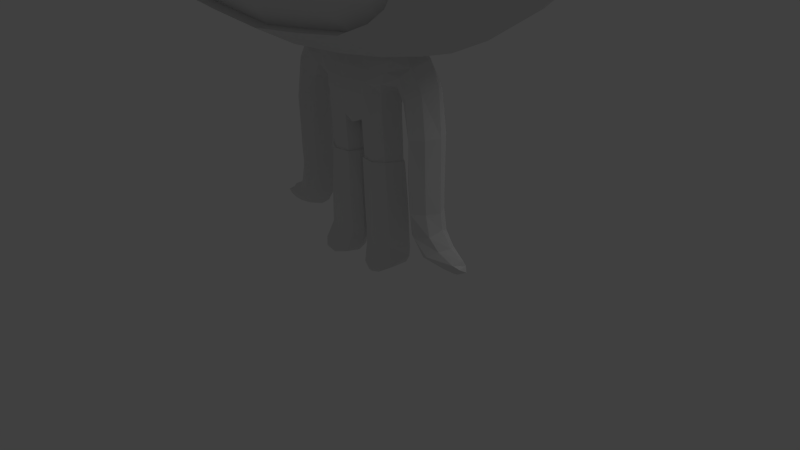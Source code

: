 # Source: megaman.blend  (saved by Blender 2.63.0; exported with 4.5.12 LTS)
import bpy
from mathutils import Matrix  # noqa: F401  (used for matrix-valued properties, if any)

bpy.ops.wm.read_factory_settings(use_empty=True)
scene = bpy.context.scene
scene.name = 'Scene'

# ---- collections
col_collection_1 = bpy.data.collections.new('Collection 1'); scene.collection.children.link(col_collection_1)

# ---- materials (node trees are filled in below, after node groups)
mat_material = bpy.data.materials.new('Material')
mat_material.alpha_threshold = 0.0
mat_material.use_transparent_shadow = False
mat_material.roughness = 0.5
mat_material.line_color = (0.0, 0.0, 0.0, 1.0)

# ---- material node trees

# ---- world
world_world = bpy.data.worlds.new('World'); scene.world = world_world
world_world.color = (0.05088, 0.05088, 0.05088)
world_world.use_sun_shadow = False
world_world.sun_shadow_jitter_overblur = 0.0
world_world.cycles.sampling_method = 'MANUAL'
world_world.cycles.sample_map_resolution = 256

# ---- cameras
cam_camera = bpy.data.cameras.new('Camera')
cam_camera.clip_end = 100.0
cam_camera.lens = 35.0
cam_camera.sensor_width = 32.0
cam_camera.sensor_height = 18.0
cam_camera.ortho_scale = 7.314
cam_camera.dof.focus_distance = 0.0
cam_camera.dof.aperture_fstop = 128.0

# ---- lights
light_lamp = bpy.data.lights.new('Lamp', 'POINT')
light_lamp.transmission_factor = 0.0
light_lamp.cutoff_distance = 30.0
light_lamp.energy = 100.0
light_lamp.shadow_buffer_clip_start = 1.001
light_lamp.shadow_soft_size = 1.0
light_lamp.shadow_maximum_resolution = 0.006
light_lamp.use_absolute_resolution = True
light_lamp.cycles.use_multiple_importance_sampling = False

# ---- meshes
me_cube = bpy.data.meshes.new('Cube')
me_cube.from_pydata([(1.175, -0.01715, 7.244), (2.47, -0.01715, 7.718), (2.612, -0.01715, 7.098), (2.539, -0.01715, 6.466), (2.494, -0.01715, 3.529), (1.831, -0.01715, 3.109), (0.724, 0.09475, 2.853), (0.0, 0.09887, 2.837), (0.0, -0.01716, 7.493), (0.0, -1.698, 6.101), (0.0, -1.62, 5.11), (0.7265, -1.652, 5.56), (1.31, -1.652, 5.597), (2.014, -1.652, 5.245), (2.175, -1.523, 4.001), (1.751, -1.523, 3.521), (0.7163, -1.523, 3.263), (0.0, -1.523, 3.192), (0.5413, 0.6581, 7.103), (1.816, -0.4577, 6.774), (1.727, -0.01715, 7.563), (2.179, -0.2411, 7.281), (1.202, -0.01715, 1.909), (1.206, -0.01715, 0.9942), (1.556, -0.01715, 0.514), (0.9962, -0.01715, 0.3993), (0.7198, -0.01715, 0.9982), (0.7485, -0.01715, 1.883), (2.244, -1.599, 4.667), (1.662, -1.652, 5.518), (0.3636, -1.622, 5.388), (2.78, -0.01715, 6.149), (1.157, -0.01715, 2.49), (0.7471, -0.01715, 0.6593), (0.5761, -0.01715, 2.321), (0.6144, -0.01305, 1.466), (0.5947, -0.2731, 0.1379), (0.1754, -0.2944, 0.08582), (2.237, 1.214, 4.395), (0.5168, -0.01716, 7.404), (1.024, -0.8225, 6.855), (1.954, -1.51, 3.677), (0.6766, -0.003357, 0.3667), (0.6516, -0.003357, 0.9152), (0.03494, -0.003357, 0.3542), (0.03368, -0.003357, 0.9106), (0.05747, -0.003357, 1.453), (0.06422, -0.003357, 1.869), (1.034, -0.01722, 2.77), (0.0, -0.2758, 1.867), (2.151, -1.084, 6.199), (1.589, -1.199, 6.357), (0.9174, -1.35, 6.479), (0.6784, -0.01715, 2.188), (0.0, -0.4107, 2.284), (1.329, -1.523, 3.344), (1.391, -0.01715, 2.955), (0.5759, -0.01715, 2.072), (0.3148, -0.2765, 2.023), (0.7333, -1.012, 2.968), (1.324, -0.9939, 3.037), (1.791, -1.012, 3.203), (2.255, -1.012, 3.509), (0.0, -0.5228, 2.842), (2.556, -1.019, 3.917), (2.238, -1.594, 4.402), (2.655, -1.04, 4.378), (2.636, -1.052, 4.823), (2.652, -1.057, 5.42), (2.817, -0.5518, 5.709), (0.0, -1.202, 7.015), (0.0, -0.7794, 7.275), (2.065, -0.01715, 7.689), (2.58, -0.01715, 7.413), (2.625, -0.01715, 6.779), (0.3524, -0.3472, 0.03499), (2.463, -1.064, 5.79), (1.475, -0.4393, 6.945), (2.164, -0.325, 6.622), (0.9752, -0.302, 1.896), (1.204, -0.01715, 1.3), (0.7262, -0.01715, 1.323), (1.276, -0.01715, 0.3178), (0.9116, -0.281, 2.339), (0.9797, -0.2975, 1.311), (0.3293, -0.2835, 1.451), (0.3357, -0.2856, 0.3506), (0.6681, -0.003357, 0.2381), (0.3334, -0.2845, 0.9042), (1.379, -0.01715, 0.6073), (1.483, -0.01715, 0.3066), (1.236, -0.01715, 0.7939), (0.9776, -0.2834, 0.9986), (1.007, -0.2557, 0.6961), (1.187, -0.2305, 0.5033), (0.7922, -0.2498, 2.553), (0.4788, -0.1958, 1.462), (0.1332, -0.2457, 1.447), (0.51, -0.2062, 0.9106), (0.1389, -0.2391, 0.9046), (0.5327, -0.202, 0.3663), (0.1357, -0.2157, 0.3541), (0.06005, -0.1209, 0.2159), (1.838, -1.652, 5.386), (-1.573e-08, 2.017, 5.983), (5.981e-09, 1.403, 6.746), (2.269e-09, 1.347, 3.25), (1.035e-25, 0.6726, 2.969), (0.0, 2.201, 4.889), (1.52, 1.534, 4.86), (1.442, 1.362, 5.874), (1.255, 0.8361, 6.685), (1.547, 1.307, 3.964), (0.6754, 1.663, 5.921), (2.213, 1.082, 5.833), (2.21, 1.265, 4.846), (0.6821, 1.811, 4.867), (0.5659, 1.081, 6.721), (1.806, 0.512, 6.657), (2.301, 1.023, 4.09), (0.6924, 1.573, 3.895), (2.611e-08, 1.887, 3.894), (0.6859, 1.144, 3.315), (1.473, 0.9439, 3.391), (0.7287, 0.605, 3.05), (1.442, 0.5707, 3.136), (2.426, 0.5389, 3.698), (0.5028, -0.9735, 6.939), (0.0, -1.752, 5.645), (0.5428, -0.6565, 7.2), (1.215, 0.5043, 7.008), (0.0, -1.49, 5.102), (0.7258, -1.435, 5.565), (1.31, -1.435, 5.603), (1.922, -1.432, 5.251), (2.175, -1.362, 4.007), (1.75, -1.362, 3.527), (0.6884, -1.362, 3.269), (0.0, -1.362, 3.198), (0.0, -1.707, 3.996), (2.112, -1.49, 4.672), (1.621, -1.435, 5.524), (0.3529, -1.49, 5.398), (1.953, -1.348, 3.683), (1.328, -1.362, 3.35), (2.211, -1.433, 4.407), (1.773, -1.485, 5.392), (-2.759e-09, 0.7836, 7.19), (0.0, -1.512, 6.637), (1.288, -1.668, 4.004), (1.455e-11, -1.676, 4.526), (2.631, -0.5761, 6.056), (2.378, -0.6361, 6.396), (0.0, -1.583, 4.839), (0.0, -1.666, 3.604), (1.277, -1.665, 4.531), (0.6927, -1.673, 4.529), (0.698, -1.69, 4.0), (1.305, -1.574, 3.655), (0.6827, -1.628, 3.607), (0.6832, -1.635, 4.839), (1.283, -1.6, 4.842), (1.726, -1.538, 4.542), (1.713, -1.517, 4.869), (1.297, -1.491, 5.225), (0.6543, -1.515, 5.202), (1.739, -0.7199, 6.66), (1.368, -0.7055, 6.778), (2.41, -0.5113, 3.494), (2.693, -0.5159, 3.89), (1.811, -0.5143, 3.076), (1.377, -0.4975, 2.955), (0.7476, -0.508, 2.866), (0.0, -1.033, 2.931), (1.957, 0.3301, 6.972), (2.339, 0.07416, 7.538), (2.169, 0.1648, 7.286), (1.949, -0.3808, 6.918), (2.856, 1.028, 4.842), (2.905, 0.837, 5.428), (2.936, 0.337, 5.79), (2.936, -0.281, 5.79), (2.905, -0.781, 5.428), (2.856, -0.972, 4.842), (2.807, -0.781, 4.257), (2.776, -0.281, 3.895), (2.776, 0.337, 3.895), (2.807, 0.837, 4.257), (3.206, 0.8838, 4.856), (3.248, 0.7203, 5.358), (3.274, 0.2924, 5.667), (3.274, -0.2365, 5.667), (3.248, -0.6644, 5.358), (3.206, -0.8278, 4.856), (3.164, -0.6644, 4.355), (3.138, -0.2365, 4.045), (3.138, 0.2924, 4.045), (3.164, 0.7203, 4.355), (3.22, 0.696, 4.856), (3.253, 0.5684, 5.248), (3.274, 0.2344, 5.489), (3.274, -0.1785, 5.489), (3.253, -0.5125, 5.248), (3.22, -0.6401, 4.856), (3.187, -0.5125, 4.465), (3.167, -0.1785, 4.223), (3.167, 0.2344, 4.223), (3.187, 0.5684, 4.465), (2.001e-18, -0.3614, 2.578), (0.3234, -0.3021, 2.58), (0.818, -1.595, 6.045), (2.078, 0.8445, 6.265), (1.365, 1.163, 6.298), (0.6207, 1.421, 6.344), (-1.15e-08, 1.765, 6.392), (2.519, 0.487, 6.215), (2.198, 0.3414, 6.531), (2.574, 0.712, 5.8), (1.451, -0.01715, 7.404), (0.5623, -0.2446, 2.567), (1.416, -0.1534, 0.4159), (1.626, -0.01715, 0.39), (0.3065, -0.3631, 2.283), (2.337, -0.1291, 7.542), (1.897, 0.7912, 3.504), (1.905, 0.4598, 3.305), (2.211, 1.206, 5.346), (1.533, 1.517, 4.399), (0.6872, 1.794, 4.406), (0.0, 2.133, 4.391), (0.0, 2.163, 5.442), (1.497, 1.509, 5.38), (0.6707, 1.806, 5.402), (1.731, -1.53, 4.005), (1.732, -1.464, 3.686), (1.664, -1.422, 5.225), (1.117, -0.5032, 7.097), (1.231, -1.259, 6.419), (0.4587, -1.431, 6.558), (0.4045, -1.678, 6.069), (0.3855, -1.744, 5.67), (1.431, -1.474, 6.011), (1.018, -1.652, 5.578), (1.018, -1.435, 5.584), (1.124, -1.538, 6.03), (0.7508, -1.706, 5.674), (1.05, -1.694, 5.685), (1.37, -1.644, 5.693), (1.9, -1.373, 5.917), (1.749, -1.589, 5.628), (2.209, -1.396, 5.705), (2.025, -1.573, 5.514), (2.449, -1.424, 5.392), (2.549, -1.333, 4.793), (2.231, -1.589, 5.318), (2.529, 1.059, 5.347), (2.539, 1.126, 4.552), (0.1462, -0.2562, 1.93), (0.4619, -0.2251, 2.058), (2.021, -1.49, 4.933), (2.129, -1.652, 4.956), (2.086, -0.671, 6.546), (2.287, -0.2633, 6.849), (2.395, -0.1765, 7.189), (2.287, 0.2276, 6.847), (2.398, 0.125, 7.19), (1.951, 0.1263, 7.421), (2.46, 0.06626, 7.475), (2.202, 0.06038, 7.614), (1.693, 0.2061, 7.175), (1.512, 0.3111, 6.982), (2.458, -0.1052, 7.477), (2.201, -0.07314, 7.616), (1.953, -0.1757, 7.422), (1.7, -0.2688, 7.161), (0.4533, -0.2139, 2.302), (0.8027, 0.215, 2.558), (0.9139, 0.1864, 2.338), (0.6188, -0.2101, 2.709), (0.975, 0.1955, 1.898), (0.9757, 0.1948, 1.309), (0.9767, 0.1894, 1.005), (1.017, 0.1799, 0.6992), (0.908, -0.1818, 2.673), (1.187, 0.1404, 0.5033), (1.416, 0.1074, 0.4159), (0.06063, -0.108, 1.868), (0.0, -0.2775, 2.809), (0.3463, -0.2048, 2.816), (0.3325, -0.2577, 2.707), (0.0, -0.2969, 2.708), (0.3441, 0.1415, 2.828), (0.172, 0.1262, 2.832), (0.6839, 0.2099, 2.423), (0.8212, 0.1573, 1.897), (0.8263, 0.1501, 1.314), (1.128, -0.1777, 0.9989), (0.8533, -0.1895, 1.315), (1.127, -0.1873, 1.308), (1.131, -0.1986, 1.905), (1.06, -0.1793, 2.414), (0.854, -0.1754, 1.001), (0.8473, -0.1778, 1.897), (0.7764, -0.1795, 2.243), (0.6859, -0.1935, 2.424), (0.5161, -0.2754, 2.428), (0.3297, 0.1326, 1.452), (0.3151, 0.1344, 2.025), (0.3399, 0.1239, 0.3655), (0.3331, 0.1316, 0.9086), (0.0, 0.0499, 1.859), (-1.698e-10, 0.2226, 2.283), (0.0, 0.2165, 2.578), (0.0, 0.1617, 2.708), (0.3237, 0.227, 2.576), (0.3033, 0.2432, 2.286), (0.7571, 0.1582, 2.241), (0.8322, 0.1388, 1.004), (0.8904, -0.17, 0.6671), (1.071, -0.1627, 0.4305), (1.055, 0.1437, 2.417), (0.9048, 0.1337, 2.671), (1.121, 0.1443, 1.91), (1.174, 0.1147, 0.7385), (1.117, 0.1353, 1.306), (1.122, 0.1284, 0.996), (1.184, -0.1775, 0.7303), (1.303, -0.1473, 0.5771), (1.506, -0.1235, 0.4703), (1.3, 0.102, 0.572), (1.486, 0.06695, 0.4649), (0.3141, -0.3513, 2.43), (0.1403, 0.09504, 1.452), (0.1369, 0.09495, 0.9035), (1.346, 0.05949, 0.3609), (1.486, 0.04363, 0.3504), (0.858, 0.1221, 0.6653), (1.062, 0.0927, 0.4325), (1.534, -0.1125, 0.4021), (1.6, -0.1069, 0.4467), (1.517, 0.05527, 0.3979), (1.599, -0.006871, 0.4573), (1.556, 0.04678, 0.4274), (3.148, 0.6194, 4.874), (3.177, 0.5065, 5.221), (3.195, 0.2108, 5.435), (3.195, -0.1548, 5.435), (3.177, -0.4505, 5.221), (3.148, -0.5635, 4.874), (3.119, -0.4505, 4.528), (3.101, -0.1548, 4.314), (3.101, 0.2108, 4.314), (3.119, 0.5065, 4.528), (3.148, 0.02798, 4.874), (0.1492, 0.09253, 1.933), (0.1365, 0.1149, 0.3712), (0.3434, 0.1448, 0.2289), (0.5212, 0.09811, 0.3657), (0.4547, 0.1647, 2.302), (0.4616, 0.0702, 2.057), (0.4845, 0.06748, 1.46), (0.506, 0.07357, 0.9081), (0.1569, 0.09873, 0.2408), (0.522, 0.1127, 0.2303), (0.3481, 0.07881, 0.02664), (0.348, 0.1133, 0.06734), (0.605, 0.00198, 0.1299), (0.4996, 0.1121, 0.07163), (0.1794, 0.02489, 0.08571), (0.9292, -0.01715, 2.882), (0.3339, 0.1749, 2.708), (0.6194, 0.1543, 2.712), (0.5632, 0.2116, 2.571), (0.1498, 0.2329, 2.284), (0.1473, -0.3967, 2.284), (0.1619, 0.2218, 2.578), (0.1537, -0.3427, 2.578), (0.07918, -0.003357, 1.456), (0.1473, -0.2278, 1.452), (0.3235, -0.266, 1.454), (0.3218, 0.1188, 1.456), (0.4663, 0.05657, 1.462), (0.5923, -0.01513, 1.469), (0.4673, -0.1888, 1.462), (0.1468, 0.07956, 1.455), (0.4939, -0.3566, 0.07991), (0.8467, -0.01715, 0.5029), (0.7358, -0.1245, 2.859), (0.1505, -0.3866, 2.431), (1.001e-18, -0.3924, 2.431), (0.3738, -0.5154, 2.854), (1.343, -0.09809, 0.3562), (1.49, -0.07457, 0.3427), (-8.489e-11, 0.2278, 2.43), (0.1558, 0.2356, 2.431), (0.3135, 0.2434, 2.431), (0.509, 0.2058, 2.433), (0.1662, -0.2773, 2.708), (0.167, 0.1732, 2.708), (0.1731, -0.2494, 2.812), (0.07591, -0.1156, 1.454), (0.4954, -0.1334, 0.05688), (0.05384, -0.1245, 1.45), (0.03516, -0.1212, 0.9076), (0.0342, -0.1095, 0.3541), (0.127, -0.1299, 0.07144), (0.3518, -0.1342, 0.007283), (0.3523, -0.388, 0.0799)], [(47, 49), (7, 107), (122, 123), (66, 145), (37, 365), (100, 308), (23, 281), (321, 95), (321, 278)], [(137, 138, 17, 16), (30, 142, 132, 11), (145, 65, 28, 140), (132, 243, 242, 11), (143, 41, 14, 135), (146, 134, 13, 103), (144, 55, 15, 136), (141, 29, 12, 133), (145, 135, 14, 65), (143, 136, 15, 41), (146, 103, 29, 141), (144, 137, 16, 55), (195, 194, 184, 185), (189, 188, 178, 179), (196, 195, 185, 186), (190, 189, 179, 180), (197, 196, 186, 187), (191, 190, 180, 181), (197, 187, 178, 188), (192, 191, 181, 182), (193, 192, 182, 183), (194, 193, 183, 184), (204, 203, 193, 194), (205, 204, 194, 195), (199, 198, 188, 189), (206, 205, 195, 196), (200, 199, 189, 190), (207, 206, 196, 197), (201, 200, 190, 191), (207, 197, 188, 198), (202, 201, 191, 192), (203, 202, 192, 193), (142, 30, 10, 131), (243, 133, 12, 242), (140, 28, 260, 259), (267, 1, 73), (267, 175, 1), (1, 175, 268), (73, 1, 271), (271, 1, 223), (223, 1, 272), (272, 1, 72), (271, 263, 2, 73), (74, 2, 263, 262), (263, 21, 177, 262), (271, 223, 21, 263), (273, 21, 223, 272), (175, 176, 266, 268), (268, 266, 20, 72), (72, 1, 268), (267, 265, 176, 175), (73, 2, 265, 267), (264, 174, 176, 265), (264, 265, 2, 74), (274, 177, 21, 273), (72, 20, 273, 272), (274, 273, 20, 218), (262, 177, 19, 78), (77, 19, 177, 274), (262, 78, 3, 74), (118, 174, 264, 216), (74, 3, 216, 264), (218, 0, 77, 274), (269, 266, 176, 174), (269, 218, 20, 266), (270, 269, 174, 118), (118, 130, 270), (269, 270, 0, 218), (167, 166, 19, 77), (261, 50, 152), (78, 19, 166, 261), (250, 76, 50), (248, 250, 50), (166, 51, 261), (261, 51, 50), (248, 50, 51, 241), (152, 3, 78, 261), (213, 214, 105, 117), (117, 105, 147, 18), (18, 147, 8, 39), (39, 8, 71, 129), (236, 129, 127, 40), (129, 71, 70, 127), (52, 40, 127, 238), (148, 238, 127, 70), (215, 216, 3, 31), (151, 152, 50, 76), (211, 118, 216, 215), (237, 167, 40, 52), (51, 166, 167, 237), (241, 51, 237, 244), (244, 237, 52, 210), (52, 238, 239, 210), (241, 244, 246, 247), (244, 210, 245, 246), (248, 241, 247, 249), (121, 120, 122, 106), (232, 116, 108, 230), (229, 108, 116, 228), (232, 113, 110, 231), (114, 226, 231, 110), (38, 227, 109, 115), (116, 109, 227, 228), (224, 123, 112), (120, 112, 123, 125, 124, 122), (231, 226, 115, 109), (115, 226, 255), (231, 109, 116, 232), (120, 228, 227, 112), (120, 121, 229, 228), (225, 4, 5), (260, 254, 13), (246, 242, 12, 247), (59, 16, 17, 173), (68, 67, 183, 182), (184, 183, 67, 66), (56, 125, 225, 5), (5, 170, 171, 56), (185, 169, 168, 4), (170, 61, 60, 171), (61, 170, 168, 62), (64, 184, 66), (68, 69, 151, 76), (225, 126, 4), (186, 4, 126), (123, 224, 225, 125), (225, 224, 126), (31, 151, 69, 181), (184, 64, 169), (31, 181, 180), (69, 68, 182, 181), (31, 180, 217, 215), (348, 347, 202, 203), (253, 28, 65), (39, 0, 130, 18), (213, 113, 104, 214), (230, 104, 113, 232), (213, 117, 111, 212), (118, 211, 212, 111), (110, 113, 213, 212), (212, 211, 114, 110), (111, 117, 18, 130), (130, 118, 111), (115, 256, 38), (119, 224, 112), (38, 119, 112, 227), (187, 126, 119), (224, 119, 126), (270, 130, 0), (178, 255, 179), (179, 217, 180), (186, 126, 187), (178, 187, 256), (255, 178, 115), (178, 256, 115), (187, 119, 256), (256, 119, 38), (114, 211, 215, 217), (114, 217, 255, 226), (255, 217, 179), (239, 240, 245, 210), (62, 168, 169, 64), (184, 169, 185), (186, 185, 4), (129, 236, 0, 39), (0, 236, 77), (236, 40, 167, 77), (31, 3, 152, 151), (238, 148, 9, 239), (128, 240, 239, 9), (248, 251, 250), (249, 251, 248), (250, 68, 76), (252, 68, 250), (66, 65, 14, 64), (62, 64, 14, 41), (240, 128, 30), (30, 128, 10), (62, 41, 15, 61), (60, 61, 15, 55), (59, 172, 171, 60), (60, 55, 16, 59), (254, 253, 252), (254, 252, 250, 251), (67, 68, 252, 253), (253, 66, 67), (251, 103, 13, 254), (251, 249, 29, 103), (254, 28, 253), (29, 249, 247, 12), (66, 253, 65), (240, 30, 11, 245), (246, 245, 11, 242), (4, 168, 170, 5), (349, 348, 203, 204), (350, 349, 204, 205), (344, 343, 198, 199), (351, 350, 205, 206), (345, 344, 199, 200), (352, 351, 206, 207), (346, 345, 200, 201), (352, 207, 198, 343), (347, 346, 201, 202), (346, 353, 345), (347, 353, 346), (348, 353, 347), (345, 353, 344), (351, 353, 350), (352, 343, 353), (344, 353, 343), (352, 353, 351), (350, 353, 349), (349, 353, 348), (259, 260, 13, 134), (59, 390, 172), (390, 173, 63), (390, 59, 173), (159, 157, 139, 154), (160, 153, 150, 156), (156, 157, 149, 155), (161, 160, 156, 155), (163, 161, 155, 162), (150, 139, 157, 156), (162, 155, 149, 233), (149, 157, 159, 158), (28, 260, 13), (163, 259, 134, 235), (165, 131, 153, 160), (140, 259, 163, 162), (161, 164, 165, 160), (161, 163, 235, 164), (234, 143, 135, 233), (234, 136, 143), (159, 137, 144, 158), (154, 138, 137, 159), (136, 234, 158, 144), (234, 233, 149, 158), (235, 146, 141), (142, 165, 132), (165, 142, 131), (162, 145, 140), (162, 233, 135, 145), (235, 141, 133, 164), (165, 243, 132), (164, 133, 243), (164, 243, 165), (327, 328, 24, 89), (330, 329, 89, 24), (334, 82, 25, 337), (324, 322, 22, 80), (341, 24, 328, 339), (24, 341, 342, 330), (322, 320, 32, 22), (335, 221, 90), (91, 89, 329, 323), (89, 91, 326, 327), (327, 326, 93, 94), (339, 338, 221), (328, 327, 94, 220), (338, 339, 328, 220), (340, 221, 335), (341, 339, 221), (342, 221, 340), (342, 341, 221), (298, 80, 22, 299), (79, 84, 298, 299), (84, 92, 296, 298), (298, 296, 23, 80), (91, 23, 296, 326), (80, 23, 325, 324), (92, 93, 326, 296), (22, 32, 300, 299), (299, 300, 83, 79), (32, 48, 283, 300), (300, 283, 95, 83), (320, 321, 48, 32), (320, 322, 279, 277), (324, 325, 281, 280), (322, 324, 280, 279), (323, 325, 23, 91), (325, 323, 282, 281), (329, 284, 282, 323), (329, 330, 285, 284), (281, 282, 336, 317), (83, 95, 304, 303), (79, 83, 303, 302), (302, 297, 84, 79), (280, 281, 317, 295), (297, 301, 92, 84), (301, 318, 93, 92), (338, 392, 221), (221, 392, 90), (392, 338, 220, 391), (318, 319, 94, 93), (319, 391, 220, 94), (386, 319, 318), (318, 33, 386), (318, 301, 26, 33), (33, 26, 317, 336), (386, 33, 336), (336, 282, 284, 337), (336, 337, 386), (284, 285, 334, 337), (340, 285, 330, 342), (90, 392, 391, 82), (82, 391, 319, 25), (319, 386, 25), (386, 337, 25), (335, 334, 285, 340), (335, 90, 82, 334), (81, 26, 301, 297), (295, 317, 26, 81), (320, 277, 276, 321), (277, 279, 294, 316), (297, 302, 27, 81), (279, 280, 295, 294), (283, 48, 387), (283, 387, 278), (278, 289, 209, 219), (305, 304, 95, 219), (219, 95, 283, 278), (303, 53, 27, 302), (303, 304, 34, 53), (275, 222, 58, 258), (219, 209, 331, 305), (331, 222, 275, 305), (359, 307, 315, 358), (171, 369, 56), (369, 171, 172, 387), (305, 34, 304), (276, 277, 316, 293), (53, 34, 293, 316), (316, 294, 27, 53), (81, 27, 294, 295), (388, 374, 222, 331), (258, 58, 379, 383), (331, 209, 376, 388), (376, 208, 389, 388), (388, 389, 54, 374), (397, 376, 209, 289), (257, 58, 222, 374), (57, 34, 275, 258), (359, 358, 34, 57), (397, 290, 208, 376), (398, 375, 312, 313), (370, 314, 375, 398), (371, 372, 314, 370), (396, 395, 314, 372), (375, 314, 395, 394), (394, 393, 312, 375), (394, 373, 311, 393), (395, 315, 373, 394), (396, 372, 276, 293), (387, 48, 369), (369, 48, 6), (6, 321, 371), (6, 48, 321), (321, 276, 372, 371), (146, 235, 134), (397, 289, 288, 399), (396, 358, 315, 395), (293, 358, 396), (293, 34, 358), (275, 34, 305), (399, 287, 290, 397), (278, 387, 288), (278, 288, 289), (124, 369, 6), (6, 371, 291), (292, 291, 370, 398), (291, 371, 370), (369, 124, 125), (369, 125, 56), (374, 54, 49, 257), (286, 257, 49), (292, 398, 313, 7), (383, 382, 57, 258), (373, 315, 307, 354), (373, 354, 310, 311), (96, 98, 43, 35), (35, 43, 361, 360), (98, 96, 85, 88), (378, 400, 402, 97), (332, 306, 309, 333), (333, 45, 46, 332), (88, 85, 97, 99), (88, 86, 100, 98), (99, 101, 86, 88), (360, 361, 309, 306), (42, 43, 98, 100), (308, 309, 361, 357), (355, 333, 309, 308), (357, 361, 43, 42), (354, 47, 310), (377, 47, 354, 384), (97, 402, 403, 99), (355, 308, 356, 362), (102, 44, 355, 362), (44, 45, 333, 355), (87, 42, 100), (37, 86, 101), (400, 377, 46, 402), (102, 37, 101), (363, 356, 308, 357), (363, 357, 42, 87), (100, 36, 87), (100, 86, 36), (87, 36, 366), (362, 356, 365, 368), (368, 102, 362), (367, 365, 356, 363), (363, 87, 366), (401, 367, 366), (401, 366, 36), (363, 366, 367), (257, 378, 379, 58), (379, 378, 97, 85), (383, 379, 85, 96), (382, 383, 96, 35), (381, 359, 57, 382), (332, 384, 380, 306), (381, 380, 307, 359), (381, 382, 35, 360), (381, 360, 306, 380), (384, 332, 46, 377), (99, 403, 404, 101), (101, 404, 102), (45, 403, 402, 46), (86, 385, 36), (368, 365, 364), (365, 367, 364), (390, 288, 387, 172), (390, 399, 288), (399, 390, 63), (287, 399, 63), (124, 107, 106, 122), (107, 124, 291), (291, 124, 6), (400, 378, 257, 286), (380, 384, 354, 307), (377, 400, 286, 47), (407, 37, 75), (407, 86, 37), (385, 86, 407), (407, 75, 385), (385, 401, 36), (102, 405, 37), (75, 37, 406), (406, 401, 385), (368, 405, 102), (406, 37, 405), (385, 75, 406), (401, 406, 364, 367), (406, 368, 364), (406, 405, 368), (102, 404, 44), (44, 404, 403, 45), (254, 260, 28)])
me_cube.materials.append(mat_material)
me_cube.use_remesh_preserve_volume = False
me_cube.use_remesh_preserve_attributes = False
me_cube.use_mirror_vertex_groups = False
me_cube.update()

# ---- objects
ob_cube = bpy.data.objects.new('Cube', me_cube)
ob_lamp = bpy.data.objects.new('Lamp', light_lamp)
ob_camera = bpy.data.objects.new('Camera', cam_camera)

# ---- transforms, parenting, visibility, modifiers, constraints
ob_cube.location = (0.0, 0.0, 0.0)
ob_cube.lock_rotations_4d = False
ob_cube.empty_display_type = 'ARROWS'
ob_cube.lineart.crease_threshold = 0.0
_m = ob_cube.modifiers.new('Mirror', 'MIRROR')
ob_lamp.location = (4.076, 1.005, 5.904)
ob_lamp.rotation_euler = (0.6503, 0.05522, 1.866)
ob_lamp.lock_rotations_4d = False
ob_lamp.empty_display_type = 'ARROWS'
ob_lamp.color = (0.0, 0.0, 0.0, 0.0)
ob_lamp.lineart.crease_threshold = 0.0
ob_camera.location = (7.481, -6.508, 5.344)
ob_camera.rotation_euler = (1.109, 0.01082, 0.8149)
ob_camera.lock_rotations_4d = False
ob_camera.empty_display_type = 'ARROWS'
ob_camera.color = (0.0, 0.0, 0.0, 0.0)
ob_camera.display_type = 'WIRE'
ob_camera.lineart.crease_threshold = 0.0

# ---- collection membership
col_collection_1.objects.link(ob_cube)
col_collection_1.objects.link(ob_lamp)
col_collection_1.objects.link(ob_camera)

# ---- scene / render settings (as saved in the file)
scene.camera = ob_camera
scene.frame_start = 1; scene.frame_end = 250; scene.frame_set(121)
scene.render.engine = 'BLENDER_EEVEE_NEXT'
scene.render.image_settings.color_mode = 'RGB'
scene.render.image_settings.compression = 90
scene.render.resolution_percentage = 50
scene.render.fps = 30
scene.render.fps_base = 1.001
scene.render.dither_intensity = 0.0
scene.render.bake_margin = 2
scene.render.bake_bias = 0.0
scene.cycles.use_denoising = False
scene.cycles.samples = 10
scene.cycles.sampling_pattern = 'TABULATED_SOBOL'
scene.cycles.light_sampling_threshold = 0.0
scene.cycles.use_adaptive_sampling = False
scene.cycles.use_light_tree = False
scene.cycles.blur_glossy = 0.0
scene.cycles.volume_bounces = 1
scene.cycles.pixel_filter_type = 'GAUSSIAN'
scene.cycles.sample_clamp_indirect = 0.0
scene.view_settings.view_transform = 'Standard'
bpy.context.view_layer.update()
